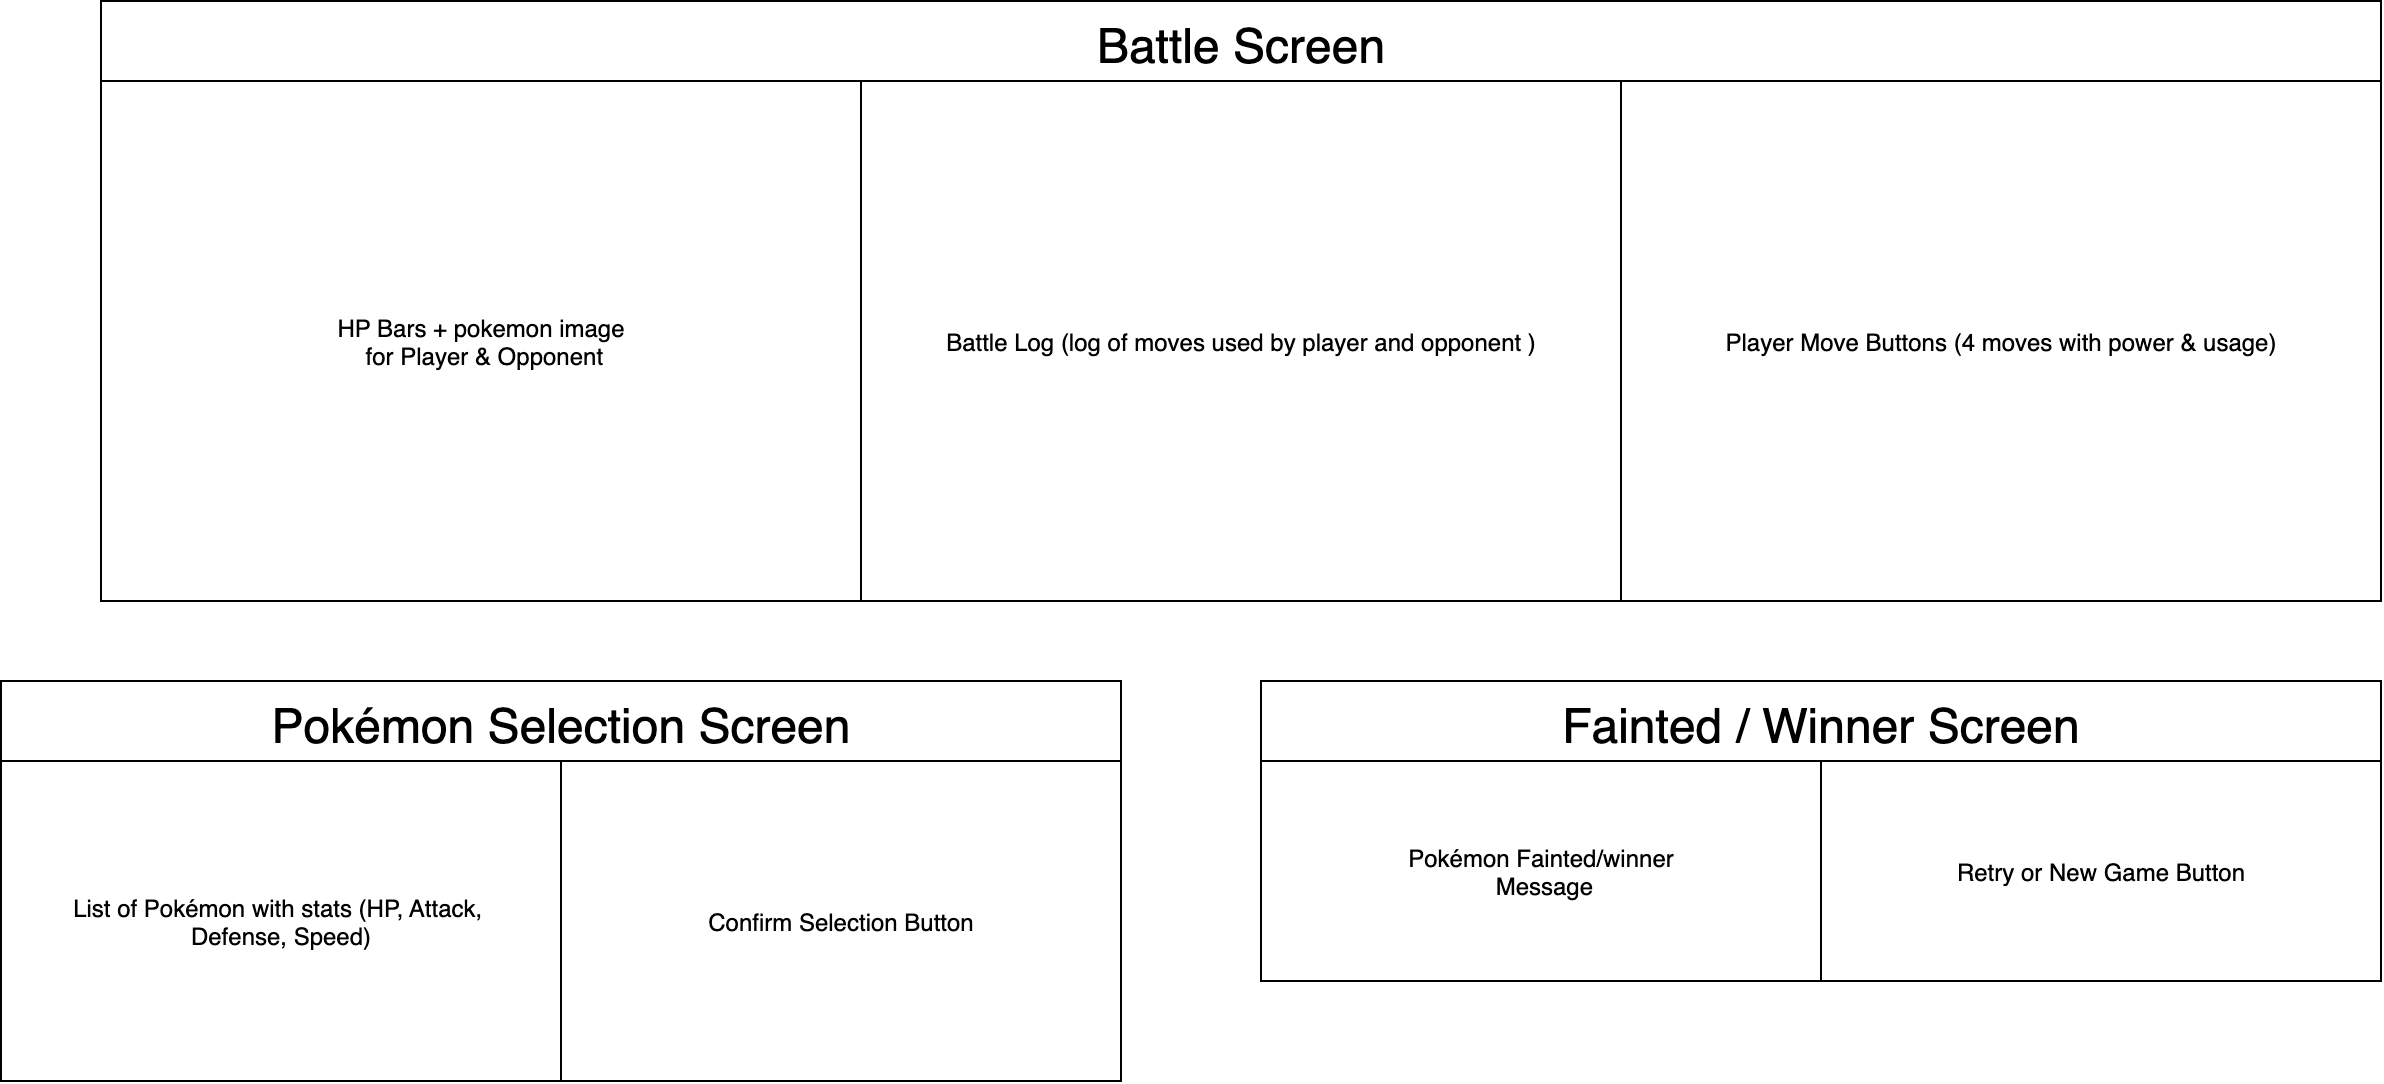

The diagram above was exported from draw.io. Its source (the exported page's mxGraphModel, read from the mxfile embedded in the PNG):
<mxGraphModel dx="1371" dy="878" grid="1" gridSize="10" guides="1" tooltips="1" connect="0" arrows="0" fold="1" page="1" pageScale="1" pageWidth="850" pageHeight="1100" math="0" shadow="0">
  <root>
    <mxCell id="0" />
    <mxCell id="1" parent="0" />
    <mxCell id="2" value="Pokémon Selection Screen" style="shape=swimlane;childLayout=stackLayout;fontSize=24;" parent="1" vertex="1">
      <mxGeometry x="310" y="380" width="560" height="200" as="geometry" />
    </mxCell>
    <mxCell id="3" value="List of Pokémon with stats (HP, Attack, &#10;Defense, Speed)" style="shape=rectangle;" parent="2" vertex="1">
      <mxGeometry y="40" width="280" height="160" as="geometry" />
    </mxCell>
    <mxCell id="4" value="Confirm Selection Button" style="shape=rectangle;" parent="2" vertex="1">
      <mxGeometry x="280" y="40" width="280" height="160" as="geometry" />
    </mxCell>
    <mxCell id="5" value="Battle Screen" style="shape=swimlane;childLayout=stackLayout;fontSize=24;" parent="1" vertex="1">
      <mxGeometry x="360" y="40" width="1140" height="300" as="geometry" />
    </mxCell>
    <mxCell id="6" value="HP Bars + pokemon image&#10; for Player &amp; Opponent" style="shape=rectangle;" parent="5" vertex="1">
      <mxGeometry y="40" width="380" height="260" as="geometry" />
    </mxCell>
    <mxCell id="7" value="Battle Log (log of moves used by player and opponent )" style="shape=rectangle;" parent="5" vertex="1">
      <mxGeometry x="380" y="40" width="380" height="260" as="geometry" />
    </mxCell>
    <mxCell id="8" value="Player Move Buttons (4 moves with power &amp; usage)" style="shape=rectangle;" parent="5" vertex="1">
      <mxGeometry x="760" y="40" width="380" height="260" as="geometry" />
    </mxCell>
    <mxCell id="9" value="Fainted / Winner Screen" style="shape=swimlane;childLayout=stackLayout;fontSize=24;" parent="1" vertex="1">
      <mxGeometry x="940" y="380" width="560" height="150" as="geometry" />
    </mxCell>
    <mxCell id="10" value="Pokémon Fainted/winner&#10; Message" style="shape=rectangle;" parent="9" vertex="1">
      <mxGeometry y="40" width="280" height="110" as="geometry" />
    </mxCell>
    <mxCell id="11" value="Retry or New Game Button" style="shape=rectangle;" parent="9" vertex="1">
      <mxGeometry x="280" y="40" width="280" height="110" as="geometry" />
    </mxCell>
  </root>
</mxGraphModel>